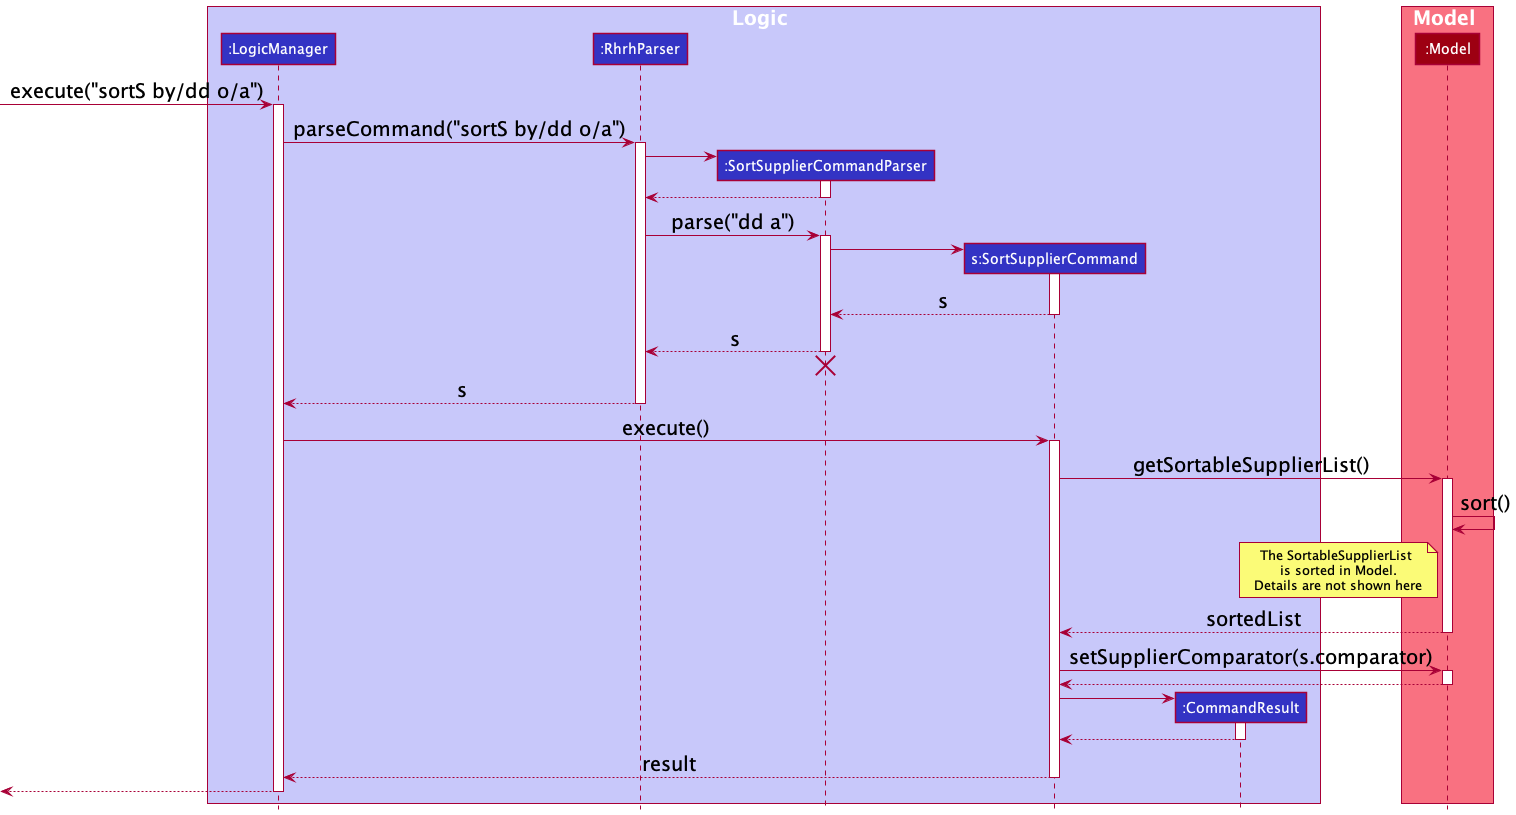

The diagram above was rendered by PlantUML. Its source (embedded in the PNG):
@startuml
!include style.puml

box Logic LOGIC_COLOR_T1
participant ":LogicManager" as LogicManager LOGIC_COLOR
participant ":RhrhParser" as RhrhParser LOGIC_COLOR
participant ":SortSupplierCommandParser" as SortSupplierCommandParser LOGIC_COLOR
participant "s:SortSupplierCommand" as SortSupplierCommand LOGIC_COLOR
participant ":CommandResult" as CommandResult LOGIC_COLOR
end box

box Model MODEL_COLOR_T1
participant ":Model" as Model MODEL_COLOR
end box

[-> LogicManager : execute("sortS by/dd o/a")
activate LogicManager

LogicManager -> RhrhParser : parseCommand("sortS by/dd o/a")
activate RhrhParser

create SortSupplierCommandParser
RhrhParser -> SortSupplierCommandParser
activate SortSupplierCommandParser

SortSupplierCommandParser --> RhrhParser
deactivate SortSupplierCommandParser

RhrhParser -> SortSupplierCommandParser : parse("dd a")
activate SortSupplierCommandParser

create SortSupplierCommand
SortSupplierCommandParser -> SortSupplierCommand
activate SortSupplierCommand

SortSupplierCommand --> SortSupplierCommandParser : s
deactivate SortSupplierCommand

SortSupplierCommandParser --> RhrhParser : s
deactivate SortSupplierCommandParser
SortSupplierCommandParser -[hidden]> RhrhParser
destroy SortSupplierCommandParser

RhrhParser --> LogicManager : s
deactivate RhrhParser

LogicManager -> SortSupplierCommand : execute()
activate SortSupplierCommand

SortSupplierCommand -> Model : getSortableSupplierList()
activate Model

Model -> Model : sort()

note left of Model : The SortableSupplierList \nis sorted in Model.\nDetails are not shown here


Model --> SortSupplierCommand : sortedList
deactivate Model

SortSupplierCommand -> Model : setSupplierComparator(s.comparator)
activate Model

Model --> SortSupplierCommand
deactivate Model


create CommandResult
SortSupplierCommand -> CommandResult
activate CommandResult

CommandResult --> SortSupplierCommand
deactivate CommandResult

SortSupplierCommand --> LogicManager : result
deactivate SortSupplierCommand

[<--LogicManager
deactivate LogicManager

@enduml